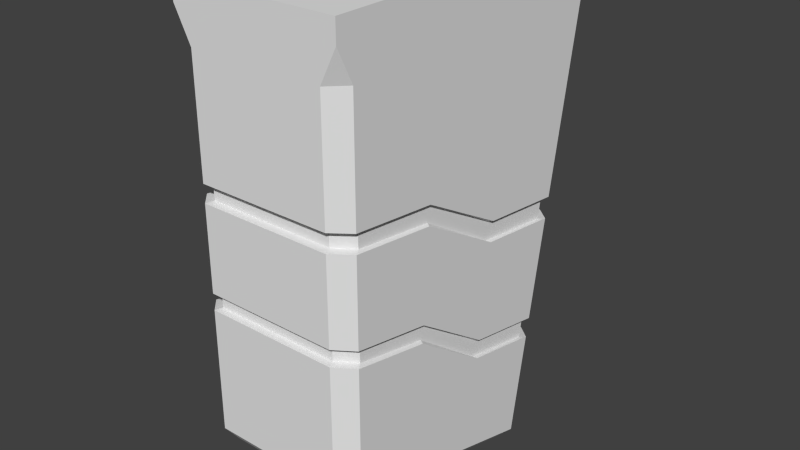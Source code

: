 # Source: tail.blend  (saved by Blender 2.76.0; exported with 4.5.12 LTS)
import bpy
from mathutils import Matrix  # noqa: F401  (used for matrix-valued properties, if any)

bpy.ops.wm.read_factory_settings(use_empty=True)
scene = bpy.context.scene
scene.name = 'Scene'

# ---- collections
col_collection_1 = bpy.data.collections.new('Collection 1'); scene.collection.children.link(col_collection_1)

# ---- world
world_world = bpy.data.worlds.new('World'); scene.world = world_world
world_world.color = (0.05088, 0.05088, 0.05088)
world_world.use_sun_shadow = False
world_world.sun_shadow_jitter_overblur = 0.0
world_world.cycles.sampling_method = 'MANUAL'
world_world.cycles.sample_map_resolution = 256

# ---- meshes
me_cube = bpy.data.meshes.new('Cube')
me_cube.from_pydata([(-1.0, -2.0, 3.0), (-1.0, 2.0, 3.0), (1.0, -2.0, 3.0), (1.0, 2.0, 3.0), (-1.0, -1.806, -1.975), (-0.8057, -1.813, -2.175), (-0.8057, -2.0, -1.927), (-0.8057, 1.073, -2.809), (-0.8057, 0.8534, -2.946), (-1.0, 0.8855, -2.753), (0.8057, -2.0, -1.927), (0.8057, -1.813, -2.175), (1.0, -1.806, -1.975), (1.0, 0.8855, -2.753), (0.8057, 0.8534, -2.946), (0.8057, 1.073, -2.809), (-1.0, -1.806, 2.364), (-0.8057, -2.0, 2.364), (-1.0, -2.0, 2.752), (-1.0, 1.769, 2.364), (-1.0, 2.0, 2.752), (-0.8057, 1.967, 2.367), (0.8057, 1.967, 2.367), (1.0, 2.0, 2.752), (1.0, 1.769, 2.364), (1.0, -1.806, 2.364), (1.0, -2.0, 2.752), (0.8057, -2.0, 2.364), (-0.7655, 1.452, -0.1048), (-0.9501, 1.269, -0.07963), (0.9501, 1.269, -0.07963), (0.7655, 1.452, -0.1048), (0.7657, -1.911, 0.7951), (0.9503, -1.726, 0.772), (-0.7657, -1.911, 0.7951), (-0.9503, -1.726, 0.772), (-0.9499, 1.308, 0.1532), (0.7653, 1.491, 0.131), (0.9497, -1.727, 0.9663), (-0.7651, -1.911, 0.987), (-0.8057, 1.583, 0.1409), (1.0, 1.389, 0.1631), (0.8057, -2.0, 0.997), (-1.0, -1.806, 0.9762), (-0.8057, -2.0, 0.7851), (-1.0, -1.806, 0.762), (0.8057, -2.0, 0.7851), (1.0, -1.806, 0.762), (1.0, 1.346, -0.08954), (0.8057, 1.538, -0.1147), (-0.8057, 1.538, -0.1147), (-1.0, 1.346, -0.08954), (0.8057, 1.583, 0.1409), (-0.7653, 1.491, 0.131), (1.0, -1.806, 0.9762), (0.9499, 1.308, 0.1532), (-1.0, 1.389, 0.1631), (-0.9497, -1.727, 0.9663), (-0.8057, -2.0, 0.997), (0.7651, -1.911, 0.987), (-0.7653, 1.205, -1.571), (0.9499, 1.025, -1.53), (0.7658, -1.917, -0.4207), (-0.9504, -1.731, -0.4576), (-0.9499, 1.025, -1.53), (0.7653, 1.205, -1.571), (0.9504, -1.731, -0.4576), (-0.7658, -1.917, -0.4207), (-0.9501, 1.06, -1.314), (0.7655, 1.241, -1.353), (0.9496, -1.734, -0.2777), (-0.765, -1.918, -0.2432), (-0.8057, 1.326, -1.343), (1.0, 1.136, -1.304), (0.8057, -2.0, -0.2332), (-1.0, -1.806, -0.2678), (-0.8057, -2.0, -0.4307), (-1.0, -1.806, -0.4675), (0.8057, -2.0, -0.4307), (1.0, -1.806, -0.4675), (1.0, 1.095, -1.54), (0.8057, 1.285, -1.581), (-0.8057, 1.285, -1.581), (-1.0, 1.095, -1.54), (0.8057, 1.326, -1.343), (-0.7655, 1.241, -1.353), (1.0, -1.806, -0.2678), (0.9501, 1.06, -1.314), (-1.0, 1.136, -1.304), (-0.9496, -1.734, -0.2777), (-0.8057, -2.0, -0.2332), (0.765, -1.918, -0.2432), (-1.0, 0.2951, 0.0348), (-1.0, -0.7553, 0.6377), (1.0, -0.7553, 0.6377), (1.0, 0.2951, 0.0348), (1.0, -0.7407, 0.8647), (1.0, 0.3242, 0.2746), (-1.0, 0.3242, 0.2746), (-1.0, -0.7407, 0.8647), (-0.9502, 0.2705, 0.04473), (-0.9502, -0.7275, 0.6476), (0.9502, -0.7275, 0.6476), (0.9502, 0.2705, 0.04473), (0.9498, -0.7156, 0.8547), (0.9498, 0.296, 0.2647), (-0.9498, 0.296, 0.2647), (-0.9498, -0.7156, 0.8547), (-1.0, 0.1282, -1.342), (-1.0, -0.8388, -0.6654), (1.0, -0.8388, -0.6654), (1.0, 0.1282, -1.342), (1.0, -0.8252, -0.4537), (1.0, 0.1553, -1.118), (-1.0, 0.1553, -1.118), (-1.0, -0.8252, -0.4537), (-0.9501, 0.1062, -1.332), (-0.9503, -0.8126, -0.6555), (0.9503, -0.8126, -0.6555), (0.9501, 0.1062, -1.332), (0.9497, -0.8027, -0.4636), (0.9499, 0.1286, -1.128), (-0.9499, 0.1286, -1.128), (-0.9497, -0.8027, -0.4636)], [], [(82, 81, 15, 7), (78, 76, 6, 10), (1, 3, 23, 20), (2, 0, 18, 26), (4, 5, 6), (7, 8, 9), (10, 11, 12), (13, 14, 15), (16, 17, 18), (19, 20, 21), (22, 23, 24), (25, 26, 27), (82, 7, 9, 83), (80, 13, 15, 81), (14, 8, 7, 15), (78, 10, 12, 79), (5, 11, 10, 6), (58, 17, 16, 43), (17, 27, 26, 18), (22, 21, 20, 23), (14, 11, 5, 8), (90, 44, 45, 75), (59, 32, 33, 38), (55, 30, 31, 37), (53, 28, 29, 36), (59, 39, 34, 32), (106, 36, 29, 100), (104, 38, 33, 102), (53, 37, 31, 28), (21, 22, 52, 40), (80, 111, 13), (27, 17, 58, 42), (21, 40, 56, 19), (24, 41, 52, 22), (27, 42, 54, 25), (34, 39, 57, 35), (34, 35, 45, 44), (33, 32, 46, 47), (31, 30, 48, 49), (29, 28, 50, 51), (32, 34, 44, 46), (100, 29, 51, 92), (102, 33, 47, 94), (28, 31, 49, 50), (37, 53, 40, 52), (105, 55, 41, 97), (107, 57, 43, 99), (39, 59, 42, 58), (53, 36, 56, 40), (55, 37, 52, 41), (59, 38, 54, 42), (57, 39, 58, 43), (6, 76, 77, 4), (91, 62, 66, 70), (87, 61, 65, 69), (85, 60, 64, 68), (91, 71, 67, 62), (122, 68, 64, 116), (120, 70, 66, 118), (85, 69, 65, 60), (50, 49, 84, 72), (94, 47, 86, 112), (92, 51, 88, 114), (46, 44, 90, 74), (50, 72, 88, 51), (48, 73, 84, 49), (46, 74, 86, 47), (67, 71, 89, 63), (67, 63, 77, 76), (66, 62, 78, 79), (65, 61, 80, 81), (64, 60, 82, 83), (62, 67, 76, 78), (116, 64, 83, 108), (118, 66, 79, 110), (60, 65, 81, 82), (69, 85, 72, 84), (121, 87, 73, 113), (123, 89, 75, 115), (71, 91, 74, 90), (85, 68, 88, 72), (87, 69, 84, 73), (91, 70, 86, 74), (89, 71, 90, 75), (68, 122, 114, 88), (122, 123, 115, 114), (70, 120, 112, 86), (120, 121, 113, 112), (61, 119, 111, 80), (119, 118, 110, 111), (63, 117, 109, 77), (117, 116, 108, 109), (45, 93, 115, 75), (93, 92, 114, 115), (48, 95, 113, 73), (95, 94, 112, 113), (87, 121, 119, 61), (121, 120, 118, 119), (89, 123, 117, 63), (123, 122, 116, 117), (36, 106, 98, 56), (106, 107, 99, 98), (38, 104, 96, 54), (104, 105, 97, 96), (30, 103, 95, 48), (103, 102, 94, 95), (35, 101, 93, 45), (101, 100, 92, 93), (11, 14, 13, 12), (79, 12, 110), (55, 105, 103, 30), (105, 104, 102, 103), (57, 107, 101, 35), (107, 106, 100, 101), (77, 109, 4), (13, 111, 110, 12), (83, 9, 108), (108, 9, 4, 109), (4, 9, 8, 5), (19, 56, 98), (16, 107, 57, 43), (1, 0, 2, 3), (18, 0, 1, 20), (26, 23, 3, 2), (23, 26, 25, 24), (25, 54, 96), (41, 24, 97), (96, 97, 24, 25), (18, 20, 19, 16), (98, 107, 16, 19)])
me_cube.use_remesh_preserve_volume = False
me_cube.use_remesh_preserve_attributes = False
me_cube.use_mirror_vertex_groups = False
me_cube.update()

# ---- objects
ob_cube = bpy.data.objects.new('Cube', me_cube)

# ---- transforms, parenting, visibility, modifiers, constraints
ob_cube.location = (0.0, 0.0, 0.0)
ob_cube.lineart.crease_threshold = 0.0

# ---- collection membership
col_collection_1.objects.link(ob_cube)

# ---- scene / render settings (as saved in the file)
scene.frame_start = 1; scene.frame_end = 250; scene.frame_set(1)
scene.render.engine = 'BLENDER_EEVEE_NEXT'
scene.render.dither_intensity = 0.0
scene.cycles.use_denoising = False
scene.cycles.samples = 10
scene.cycles.sampling_pattern = 'TABULATED_SOBOL'
scene.cycles.light_sampling_threshold = 0.0
scene.cycles.use_adaptive_sampling = False
scene.cycles.use_light_tree = False
scene.cycles.blur_glossy = 0.0
scene.cycles.pixel_filter_type = 'GAUSSIAN'
scene.cycles.sample_clamp_indirect = 0.0
scene.view_settings.view_transform = 'Standard'
bpy.context.view_layer.update()

# ---- added for rendering (the .blend has no active camera and no usable light): camera, sun
cam_auto = bpy.data.cameras.new('AutoCamera')
cam_auto.lens = 50.0
cam_auto.sensor_width = 36.0
cam_auto.clip_end = 1000.0
ob_auto_camera = bpy.data.objects.new('AutoCamera', cam_auto)
scene.collection.objects.link(ob_auto_camera)
ob_auto_camera.location = (6.88378, -8.26053, 5.53401)
ob_auto_camera.rotation_euler = (1.09748, -7.21219e-08, 0.694738)
scene.camera = ob_auto_camera
light_auto_sun = bpy.data.lights.new('AutoSun', 'SUN')
light_auto_sun.energy = 3.0
light_auto_sun.angle = 0.0523599
ob_auto_sun = bpy.data.objects.new('AutoSun', light_auto_sun)
scene.collection.objects.link(ob_auto_sun)
ob_auto_sun.rotation_euler = (0.872665, 0.174533, 0.523599)
bpy.context.view_layer.update()
